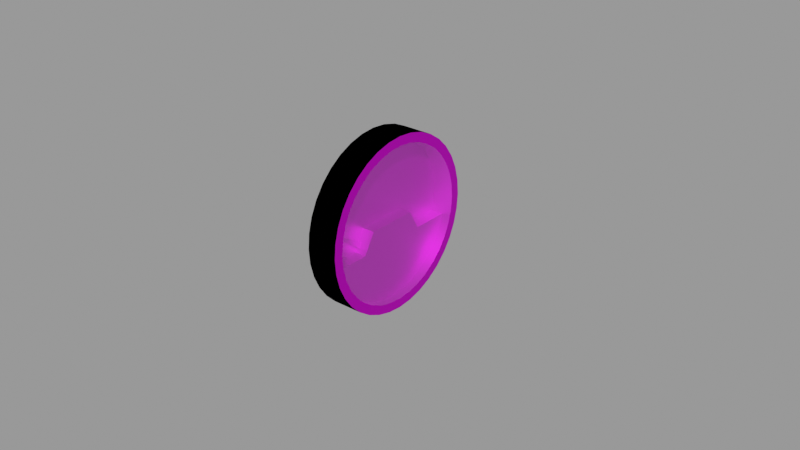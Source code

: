 # Source: oat.blend  (saved by Blender 2.83.18; exported with 4.5.12 LTS)
import bpy
from mathutils import Matrix  # noqa: F401  (used for matrix-valued properties, if any)

bpy.ops.wm.read_factory_settings(use_empty=True)
scene = bpy.context.scene
scene.name = 'Empty'

# ---- images (referenced by path relative to the original .blend; pixels are not part of the script)
import os
ASSET_DIR = os.environ.get("B2B_ASSET_DIR", "")  # directory of the original .blend (textures are referenced by path, not embedded)
HERE = os.path.dirname(os.path.abspath(__file__))  # packed textures are extracted next to this script under _unpacked/

def load_image(name, relpath, width, height, colorspace="sRGB"):
    """Load a texture the original file referenced (path relative to the .blend, or extracted next to this script)."""
    p = next((c for c in (os.path.join(HERE, relpath), os.path.join(ASSET_DIR, relpath)) if relpath and os.path.exists(c)), "")
    if p:
        img = bpy.data.images.load(p, check_existing=True)
        img.name = name
    else:  # same state as the original file: an image datablock whose file is absent (Cycles renders it pink)
        img = bpy.data.images.new(name, width, height)
        img.source = "FILE"
        img.filepath = "//" + (relpath or name)
    img.colorspace_settings.name = colorspace
    return img
img_oat_png = load_image('oat.png', 'oat.png', 1024, 1024, 'sRGB')

# ---- materials (node trees are filled in below, after node groups)
mat_casematerial = bpy.data.materials.new('CaseMaterial')
mat_casematerial.use_transparent_shadow = False
mat_facematerial = bpy.data.materials.new('FaceMaterial')
mat_facematerial.use_transparent_shadow = False
mat_glassmaterial = bpy.data.materials.new('GlassMaterial')
mat_glassmaterial.surface_render_method = 'BLENDED'
mat_glassmaterial.blend_method = 'BLEND'

# ---- node groups
ng_auto_smooth = bpy.data.node_groups.new('Auto Smooth', 'GeometryNodeTree')
_s = ng_auto_smooth.interface.new_socket(name='Geometry', in_out='OUTPUT', socket_type='NodeSocketGeometry')
_s = ng_auto_smooth.interface.new_socket(name='Geometry', in_out='INPUT', socket_type='NodeSocketGeometry')
_s = ng_auto_smooth.interface.new_socket(name='Angle', in_out='INPUT', socket_type='NodeSocketFloat')
_s.subtype = 'ANGLE'
_s.min_value = 0.0
_s.max_value = 3.142
ng_auto_smooth.is_modifier = True
_N = ng_auto_smooth.nodes; _L = ng_auto_smooth.links
n0 = _N.new('NodeGroupOutput'); n0.name = 'Group Output'; n0.location = (480, -100)
n1 = _N.new('NodeGroupInput'); n1.name = 'Group Input'; n1.location = (-420, -300)
n2 = _N.new('NodeGroupInput'); n2.name = 'Group Input.001'; n2.location = (-60, -100)
n3 = _N.new('GeometryNodeSetShadeSmooth'); n3.name = 'Set Shade Smooth'; n3.location = (120, -100)
n3.domain = 'EDGE'
n4 = _N.new('GeometryNodeSetShadeSmooth'); n4.name = 'Set Shade Smooth.001'; n4.location = (300, -100)
n5 = _N.new('GeometryNodeInputMeshEdgeAngle'); n5.name = 'Edge Angle'; n5.location = (-420, -220)
n6 = _N.new('GeometryNodeInputEdgeSmooth'); n6.name = 'Is Edge Smooth'; n6.location = (-60, -160)
n7 = _N.new('GeometryNodeInputShadeSmooth'); n7.name = 'Is Face Smooth'; n7.location = (-240, -340)
n8 = _N.new('FunctionNodeBooleanMath'); n8.name = 'Boolean Math'; n8.location = (-60, -220)
n9 = _N.new('FunctionNodeCompare'); n9.name = 'Compare'; n9.location = (-240, -180)
n9.operation = 'LESS_EQUAL'
_L.new(n5.outputs[0], n9.inputs[0])
_L.new(n4.outputs[0], n0.inputs[0])
_L.new(n1.outputs[1], n9.inputs[1])
_L.new(n9.outputs[0], n8.inputs[0])
_L.new(n7.outputs[0], n8.inputs[1])
_L.new(n2.outputs[0], n3.inputs[0])
_L.new(n6.outputs[0], n3.inputs[1])
_L.new(n3.outputs[0], n4.inputs[0])
_L.new(n8.outputs[0], n3.inputs[2])
n0.is_active_output = True

# ---- material node trees
mat_casematerial.use_nodes = True; mat_casematerial.node_tree.nodes.clear()
_N = mat_casematerial.node_tree.nodes; _L = mat_casematerial.node_tree.links
n0 = _N.new('ShaderNodeBsdfPrincipled'); n0.name = 'Principled BSDF'; n0.location = (10, 300)
n0.distribution = 'GGX'
n0.subsurface_method = 'BURLEY'
n0.inputs[0].default_value = (0.0, 0.0, 0.0, 1.0)
n0.inputs[3].default_value = 1.45
n0.inputs[13].default_value = 0.0
n0.inputs[27].default_value = (0.0, 0.0, 0.0, 1.0)
n0.inputs[28].default_value = 1.0
n1 = _N.new('ShaderNodeOutputMaterial'); n1.name = 'Material Output'; n1.location = (300, 300)
_L.new(n0.outputs[0], n1.inputs[0])
n1.is_active_output = True
mat_facematerial.use_nodes = True; mat_facematerial.node_tree.nodes.clear()
_N = mat_facematerial.node_tree.nodes; _L = mat_facematerial.node_tree.links
n0 = _N.new('ShaderNodeBsdfPrincipled'); n0.name = 'Principled BSDF'; n0.location = (10, 300)
n0.distribution = 'GGX'
n0.subsurface_method = 'BURLEY'
n0.inputs[1].default_value = 1.0
n0.inputs[3].default_value = 1.45
n0.inputs[13].default_value = 1.0
n0.inputs[27].default_value = (0.0, 0.0, 0.0, 1.0)
n0.inputs[28].default_value = 1.0
n1 = _N.new('ShaderNodeOutputMaterial'); n1.name = 'Material Output'; n1.location = (300, 300)
n2 = _N.new('ShaderNodeTexImage'); n2.name = 'Image Texture'; n2.location = (-280, 280)
n2.image = img_oat_png
_L.new(n0.outputs[0], n1.inputs[0])
_L.new(n2.outputs[0], n0.inputs[0])
n1.is_active_output = True
mat_glassmaterial.use_nodes = True; mat_glassmaterial.node_tree.nodes.clear()
_N = mat_glassmaterial.node_tree.nodes; _L = mat_glassmaterial.node_tree.links
n0 = _N.new('ShaderNodeBsdfPrincipled'); n0.name = 'Principled BSDF'; n0.location = (10, 300)
n0.distribution = 'GGX'
n0.subsurface_method = 'BURLEY'
n0.inputs[0].default_value = (0.7874, 1.0, 1.0, 1.0)
n0.inputs[1].default_value = 1.0
n0.inputs[2].default_value = 0.2
n0.inputs[3].default_value = 1.45
n0.inputs[4].default_value = 0.1
n0.inputs[13].default_value = 0.0
n0.inputs[27].default_value = (0.0, 0.0, 0.0, 1.0)
n0.inputs[28].default_value = 1.0
n1 = _N.new('ShaderNodeOutputMaterial'); n1.name = 'Material Output'; n1.location = (300, 300)
_L.new(n0.outputs[0], n1.inputs[0])
n1.is_active_output = True

# ---- meshes
me_circle = bpy.data.meshes.new('Circle')
me_circle.from_pydata([(0.0, 0.028, 0.0), (-0.004862, 0.02757, 0.0), (-0.009577, 0.02631, 0.0), (-0.014, 0.02425, 0.0), (-0.018, 0.02145, 0.0), (-0.02145, 0.018, 0.0), (-0.02425, 0.014, 0.0), (-0.02631, 0.009577, 0.0), (-0.02757, 0.004862, 0.0), (-0.028, 2.114e-09, 0.0), (-0.02757, -0.004862, 0.0), (-0.02631, -0.009577, 0.0), (-0.02425, -0.014, 0.0), (-0.02145, -0.018, 0.0), (-0.018, -0.02145, 0.0), (-0.014, -0.02425, 0.0), (-0.009577, -0.02631, 0.0), (-0.004862, -0.02757, 0.0), (-1.09e-08, -0.028, 0.0), (0.004862, -0.02757, 0.0), (0.009577, -0.02631, 0.0), (0.014, -0.02425, 0.0), (0.018, -0.02145, 0.0), (0.02145, -0.018, 0.0), (0.02425, -0.014, 0.0), (0.02631, -0.009577, 0.0), (0.02757, -0.004862, 0.0), (0.028, -1.302e-08, 0.0), (0.02757, 0.004862, 0.0), (0.02631, 0.009577, 0.0), (0.02425, 0.014, 0.0), (0.02145, 0.018, 0.0), (0.018, 0.02145, 0.0), (0.014, 0.02425, 0.0), (0.009577, 0.02631, 0.0), (0.004862, 0.02757, 0.0), (-5.551e-17, 0.028, -0.01), (-0.004862, 0.02757, -0.01), (-0.009577, 0.02631, -0.01), (-0.014, 0.02425, -0.01), (-0.018, 0.02145, -0.01), (-0.02145, 0.018, -0.01), (-0.02425, 0.014, -0.01), (-0.02631, 0.009577, -0.01), (-0.02757, 0.004862, -0.01), (-0.028, 2.114e-09, -0.01), (-0.02757, -0.004862, -0.01), (-0.02631, -0.009577, -0.01), (-0.02425, -0.014, -0.01), (-0.02145, -0.018, -0.01), (-0.018, -0.02145, -0.01), (-0.014, -0.02425, -0.01), (-0.009577, -0.02631, -0.01), (-0.004862, -0.02757, -0.01), (-1.09e-08, -0.028, -0.01), (0.004862, -0.02757, -0.01), (0.009577, -0.02631, -0.01), (0.014, -0.02425, -0.01), (0.018, -0.02145, -0.01), (0.02145, -0.018, -0.01), (0.02425, -0.014, -0.01), (0.02631, -0.009577, -0.01), (0.02757, -0.004862, -0.01), (0.028, -1.302e-08, -0.01), (0.02757, 0.004862, -0.01), (0.02631, 0.009577, -0.01), (0.02425, 0.014, -0.01), (0.02145, 0.018, -0.01), (0.018, 0.02145, -0.01), (0.014, 0.02425, -0.01), (0.009577, 0.02631, -0.01), (0.004862, 0.02757, -0.01)], [], [(36, 37, 38, 39, 40, 41, 42, 43, 44, 45, 46, 47, 48, 49, 50, 51, 52, 53, 54, 55, 56, 57, 58, 59, 60, 61, 62, 63, 64, 65, 66, 67, 68, 69, 70, 71), (5, 6, 42, 41), (32, 33, 69, 68), (19, 20, 56, 55), (6, 7, 43, 42), (33, 34, 70, 69), (20, 21, 57, 56), (7, 8, 44, 43), (34, 35, 71, 70), (21, 22, 58, 57), (8, 9, 45, 44), (35, 0, 36, 71), (22, 23, 59, 58), (9, 10, 46, 45), (23, 24, 60, 59), (10, 11, 47, 46), (24, 25, 61, 60), (11, 12, 48, 47), (25, 26, 62, 61), (12, 13, 49, 48), (26, 27, 63, 62), (13, 14, 50, 49), (0, 1, 37, 36), (27, 28, 64, 63), (14, 15, 51, 50), (1, 2, 38, 37), (28, 29, 65, 64), (15, 16, 52, 51), (2, 3, 39, 38), (29, 30, 66, 65), (16, 17, 53, 52), (3, 4, 40, 39), (30, 31, 67, 66), (17, 18, 54, 53), (4, 5, 41, 40), (31, 32, 68, 67), (18, 19, 55, 54)])
me_circle.polygons.foreach_set('use_smooth', [True] * 37)
_uv = me_circle.uv_layers.new(name='UVMap')
_uv.uv.foreach_set('vector', [0.5, 1.0, 0.4132, 0.9924, 0.329, 0.9698, 0.25, 0.933, 0.1786, 0.883, 0.117, 0.8214, 0.06699, 0.75, 0.03015, 0.671, 0.007596, 0.5868, 2.98e-08, 0.5, 0.007596, 0.4132, 0.03015, 0.329, 0.06699, 0.25, 0.117, 0.1786, 0.1786, 0.117, 0.25, 0.06699, 0.329, 0.03015, 0.4132, 0.007596, 0.5, 2.98e-08, 0.5868, 0.007596, 0.671, 0.03015, 0.75, 0.06699, 0.8214, 0.117, 0.883, 0.1786, 0.933, 0.25, 0.9698, 0.329, 0.9924, 0.4132, 1.0, 0.5, 0.9924, 0.5868, 0.9698, 0.671, 0.933, 0.75, 0.883, 0.8214, 0.8214, 0.883, 0.75, 0.933, 0.671, 0.9698, 0.5868, 0.9924, 0.117, 0.8214, 0.06699, 0.75, 0.06699, 0.75, 0.117, 0.8214, 0.8214, 0.883, 0.75, 0.933, 0.75, 0.933, 0.8214, 0.883, 0.5868, 0.007596, 0.671, 0.03015, 0.671, 0.03015, 0.5868, 0.007596, 0.06699, 0.75, 0.03015, 0.671, 0.03015, 0.671, 0.06699, 0.75, 0.75, 0.933, 0.671, 0.9698, 0.671, 0.9698, 0.75, 0.933, 0.671, 0.03015, 0.75, 0.06699, 0.75, 0.06699, 0.671, 0.03015, 0.03015, 0.671, 0.007596, 0.5868, 0.007596, 0.5868, 0.03015, 0.671, 0.671, 0.9698, 0.5868, 0.9924, 0.5868, 0.9924, 0.671, 0.9698, 0.75, 0.06699, 0.8214, 0.117, 0.8214, 0.117, 0.75, 0.06699, 0.007596, 0.5868, 2.98e-08, 0.5, 2.98e-08, 0.5, 0.007596, 0.5868, 0.5868, 0.9924, 0.5, 1.0, 0.5, 1.0, 0.5868, 0.9924, 0.8214, 0.117, 0.883, 0.1786, 0.883, 0.1786, 0.8214, 0.117, 2.98e-08, 0.5, 0.007596, 0.4132, 0.007596, 0.4132, 2.98e-08, 0.5, 0.883, 0.1786, 0.933, 0.25, 0.933, 0.25, 0.883, 0.1786, 0.007596, 0.4132, 0.03015, 0.329, 0.03015, 0.329, 0.007596, 0.4132, 0.933, 0.25, 0.9698, 0.329, 0.9698, 0.329, 0.933, 0.25, 0.03015, 0.329, 0.06699, 0.25, 0.06699, 0.25, 0.03015, 0.329, 0.9698, 0.329, 0.9924, 0.4132, 0.9924, 0.4132, 0.9698, 0.329, 0.06699, 0.25, 0.117, 0.1786, 0.117, 0.1786, 0.06699, 0.25, 0.9924, 0.4132, 1.0, 0.5, 1.0, 0.5, 0.9924, 0.4132, 0.117, 0.1786, 0.1786, 0.117, 0.1786, 0.117, 0.117, 0.1786, 0.5, 1.0, 0.4132, 0.9924, 0.4132, 0.9924, 0.5, 1.0, 1.0, 0.5, 0.9924, 0.5868, 0.9924, 0.5868, 1.0, 0.5, 0.1786, 0.117, 0.25, 0.06699, 0.25, 0.06699, 0.1786, 0.117, 0.4132, 0.9924, 0.329, 0.9698, 0.329, 0.9698, 0.4132, 0.9924, 0.9924, 0.5868, 0.9698, 0.671, 0.9698, 0.671, 0.9924, 0.5868, 0.25, 0.06699, 0.329, 0.03015, 0.329, 0.03015, 0.25, 0.06699, 0.329, 0.9698, 0.25, 0.933, 0.25, 0.933, 0.329, 0.9698, 0.9698, 0.671, 0.933, 0.75, 0.933, 0.75, 0.9698, 0.671, 0.329, 0.03015, 0.4132, 0.007596, 0.4132, 0.007596, 0.329, 0.03015, 0.25, 0.933, 0.1786, 0.883, 0.1786, 0.883, 0.25, 0.933, 0.933, 0.75, 0.883, 0.8214, 0.883, 0.8214, 0.933, 0.75, 0.4132, 0.007596, 0.5, 2.98e-08, 0.5, 2.98e-08, 0.4132, 0.007596, 0.1786, 0.883, 0.117, 0.8214, 0.117, 0.8214, 0.1786, 0.883, 0.883, 0.8214, 0.8214, 0.883, 0.8214, 0.883, 0.883, 0.8214, 0.5, 2.98e-08, 0.5868, 0.007596, 0.5868, 0.007596, 0.5, 2.98e-08])
me_circle.materials.append(mat_casematerial)
me_circle.use_remesh_fix_poles = True
me_circle.use_remesh_preserve_attributes = False
me_circle.use_mirror_vertex_groups = False
me_circle.update()
me_circle_001 = bpy.data.meshes.new('Circle.001')
me_circle_001.from_pydata([(0.0, 0.028, 0.0), (-0.004862, 0.02757, 0.0), (-0.009577, 0.02631, 0.0), (-0.014, 0.02425, 0.0), (-0.018, 0.02145, 0.0), (-0.02145, 0.018, 0.0), (-0.02425, 0.014, 0.0), (-0.02631, 0.009577, 0.0), (-0.02757, 0.004862, 0.0), (-0.028, 2.114e-09, 0.0), (-0.02757, -0.004862, 0.0), (-0.02631, -0.009577, 0.0), (-0.02425, -0.014, 0.0), (-0.02145, -0.018, 0.0), (-0.018, -0.02145, 0.0), (-0.014, -0.02425, 0.0), (-0.009577, -0.02631, 0.0), (-0.004862, -0.02757, 0.0), (-1.09e-08, -0.028, 0.0), (0.004862, -0.02757, 0.0), (0.009577, -0.02631, 0.0), (0.014, -0.02425, 0.0), (0.018, -0.02145, 0.0), (0.02145, -0.018, 0.0), (0.02425, -0.014, 0.0), (0.02631, -0.009577, 0.0), (0.02757, -0.004862, 0.0), (0.028, -1.302e-08, 0.0), (0.02757, 0.004862, 0.0), (0.02631, 0.009577, 0.0), (0.02425, 0.014, 0.0), (0.02145, 0.018, 0.0), (0.018, 0.02145, 0.0), (0.014, 0.02425, 0.0), (0.009577, 0.02631, 0.0), (0.004862, 0.02757, 0.0), (-0.004339, 0.02461, 0.0), (-6.081e-10, 0.02499, 0.0), (-0.008547, 0.02348, 0.0), (-0.01249, 0.02164, 0.0), (-0.01606, 0.01914, 0.0), (-0.01914, 0.01606, 0.0), (-0.02164, 0.01249, 0.0), (-0.02348, 0.008547, 0.0), (-0.02461, 0.004339, 0.0), (-0.02499, 1.517e-09, 0.0), (-0.02461, -0.004339, 0.0), (-0.02348, -0.008547, 0.0), (-0.02164, -0.01249, 0.0), (-0.01914, -0.01606, 0.0), (-0.01606, -0.01914, 0.0), (-0.01249, -0.02164, 0.0), (-0.008547, -0.02348, 0.0), (-0.004339, -0.02461, 0.0), (-9.169e-09, -0.02499, 0.0), (0.004339, -0.02461, 0.0), (0.008547, -0.02348, 0.0), (0.01249, -0.02164, 0.0), (0.01606, -0.01914, 0.0), (0.01914, -0.01606, 0.0), (0.02164, -0.01249, 0.0), (0.02348, -0.008547, 0.0), (0.02461, -0.004339, 0.0), (0.02499, -1.128e-08, 0.0), (0.02461, 0.004339, 0.0), (0.02348, 0.008547, 0.0), (0.02164, 0.01249, 0.0), (0.01914, 0.01606, 0.0), (0.01606, 0.01914, 0.0), (0.01249, 0.02164, 0.0), (0.008547, 0.02348, 0.0), (0.004339, 0.02461, 0.0), (-0.004339, 0.02461, -0.007), (-6.081e-10, 0.02499, -0.007), (-0.008547, 0.02348, -0.007), (-0.01249, 0.02164, -0.007), (-0.01606, 0.01914, -0.007), (-0.01914, 0.01606, -0.007), (-0.02164, 0.01249, -0.007), (-0.02348, 0.008547, -0.007), (-0.02461, 0.004339, -0.007), (-0.02499, 1.517e-09, -0.007), (-0.02461, -0.004339, -0.007), (-0.02348, -0.008547, -0.007), (-0.02164, -0.01249, -0.007), (-0.01914, -0.01606, -0.007), (-0.01606, -0.01914, -0.007), (-0.01249, -0.02164, -0.007), (-0.008547, -0.02348, -0.007), (-0.004339, -0.02461, -0.007), (-9.169e-09, -0.02499, -0.007), (0.004339, -0.02461, -0.007), (0.01249, -0.02164, -0.003), (0.01914, -0.01606, -0.003), (0.004339, 0.02461, -0.007), (-3.462e-09, 0.00833, -0.007), (-6.316e-09, -0.00833, -0.007), (0.006443, -0.02405, -0.007), (0.006443, 0.02405, -0.007), (0.006443, -0.012, -0.007), (0.006443, 0.012, -0.007), (0.006443, -0.02405, -0.003), (0.008547, -0.02348, -0.003), (0.01606, -0.01914, -0.003), (0.02164, -0.01249, -0.003), (0.02348, -0.008547, -0.003), (0.02461, -0.004339, -0.003), (0.02499, -1.128e-08, -0.003), (0.02461, 0.004339, -0.003), (0.02348, 0.008547, -0.003), (0.02164, 0.01249, -0.003), (0.01914, 0.01606, -0.003), (0.01606, 0.01914, -0.003), (0.01249, 0.02164, -0.003), (0.008547, 0.02348, -0.003), (0.006443, 0.02405, -0.003), (-3.494e-09, 0.00833, -0.003), (-6.348e-09, -0.00833, -0.003), (0.006443, 0.012, -0.003), (0.006443, -0.012, -0.003)], [], [(62, 63, 107, 106), (36, 37, 0, 1), (38, 36, 1, 2), (39, 38, 2, 3), (40, 39, 3, 4), (41, 40, 4, 5), (42, 41, 5, 6), (43, 42, 6, 7), (44, 43, 7, 8), (45, 44, 8, 9), (46, 45, 9, 10), (47, 46, 10, 11), (48, 47, 11, 12), (49, 48, 12, 13), (50, 49, 13, 14), (51, 50, 14, 15), (52, 51, 15, 16), (53, 52, 16, 17), (54, 53, 17, 18), (55, 54, 18, 19), (56, 55, 19, 20), (57, 56, 20, 21), (58, 57, 21, 22), (59, 58, 22, 23), (60, 59, 23, 24), (61, 60, 24, 25), (62, 61, 25, 26), (63, 62, 26, 27), (64, 63, 27, 28), (65, 64, 28, 29), (66, 65, 29, 30), (67, 66, 30, 31), (68, 67, 31, 32), (69, 68, 32, 33), (70, 69, 33, 34), (71, 70, 34, 35), (37, 71, 35, 0), (49, 50, 86, 85), (37, 36, 72, 73), (63, 64, 108, 107), (50, 51, 87, 86), (36, 38, 74, 72), (64, 65, 109, 108), (51, 52, 88, 87), (38, 39, 75, 74), (65, 66, 110, 109), (52, 53, 89, 88), (39, 40, 76, 75), (66, 67, 111, 110), (53, 54, 90, 89), (40, 41, 77, 76), (67, 68, 112, 111), (54, 55, 91, 90), (41, 42, 78, 77), (68, 69, 113, 112), (55, 56, 102, 101, 97, 91), (42, 43, 79, 78), (69, 70, 114, 113), (56, 57, 92, 102), (43, 44, 80, 79), (70, 71, 94, 98, 115, 114), (57, 58, 103, 92), (44, 45, 81, 80), (71, 37, 73, 94), (58, 59, 93, 103), (45, 46, 82, 81), (59, 60, 104, 93), (46, 47, 83, 82), (60, 61, 105, 104), (47, 48, 84, 83), (61, 62, 106, 105), (48, 49, 85, 84), (99, 96, 95, 100, 98, 94, 73, 72, 74, 75, 76, 77, 78, 79, 80, 81, 82, 83, 84, 85, 86, 87, 88, 89, 90, 91, 97), (99, 97, 101, 119), (118, 116, 117, 119, 101, 102, 92, 103, 93, 104, 105, 106, 107, 108, 109, 110, 111, 112, 113, 114, 115), (100, 95, 116, 118), (96, 99, 119, 117), (95, 96, 117, 116), (98, 100, 118, 115)])
me_circle_001.polygons.foreach_set('use_smooth', [True] * 79)
_uv = me_circle_001.uv_layers.new(name='UVMap')
_uv.uv.foreach_set('vector', [0.8812, 1.425e-06, 0.8575, 1.425e-06, 0.8575, 0.02375, 0.8812, 0.02375, 0.9394, 0.5775, 0.9462, 0.5, 1.0, 0.5, 0.9924, 0.5868, 0.9193, 0.6526, 0.9394, 0.5775, 0.9924, 0.5868, 0.9698, 0.671, 0.8864, 0.7231, 0.9193, 0.6526, 0.9698, 0.671, 0.933, 0.75, 0.8418, 0.7868, 0.8864, 0.7231, 0.933, 0.75, 0.883, 0.8214, 0.7868, 0.8418, 0.8418, 0.7868, 0.883, 0.8214, 0.8214, 0.883, 0.7231, 0.8864, 0.7868, 0.8418, 0.8214, 0.883, 0.75, 0.933, 0.6526, 0.9193, 0.7231, 0.8864, 0.75, 0.933, 0.671, 0.9698, 0.5775, 0.9394, 0.6526, 0.9193, 0.671, 0.9698, 0.5868, 0.9924, 0.5, 0.9462, 0.5775, 0.9394, 0.5868, 0.9924, 0.5, 1.0, 0.4225, 0.9394, 0.5, 0.9462, 0.5, 1.0, 0.4132, 0.9924, 0.3474, 0.9193, 0.4225, 0.9394, 0.4132, 0.9924, 0.329, 0.9698, 0.2769, 0.8864, 0.3474, 0.9193, 0.329, 0.9698, 0.25, 0.933, 0.2132, 0.8418, 0.2769, 0.8864, 0.25, 0.933, 0.1786, 0.883, 0.1582, 0.7868, 0.2132, 0.8418, 0.1786, 0.883, 0.117, 0.8214, 0.1136, 0.7231, 0.1582, 0.7868, 0.117, 0.8214, 0.06699, 0.75, 0.08069, 0.6526, 0.1136, 0.7231, 0.06699, 0.75, 0.03015, 0.671, 0.06056, 0.5775, 0.08069, 0.6526, 0.03015, 0.671, 0.007596, 0.5868, 0.05378, 0.5, 0.06056, 0.5775, 0.007596, 0.5868, 0.0, 0.5, 0.06056, 0.4225, 0.05378, 0.5, 0.0, 0.5, 0.007596, 0.4132, 0.08069, 0.3474, 0.06056, 0.4225, 0.007596, 0.4132, 0.03015, 0.329, 0.1136, 0.2769, 0.08069, 0.3474, 0.03015, 0.329, 0.06699, 0.25, 0.1582, 0.2132, 0.1136, 0.2769, 0.06699, 0.25, 0.117, 0.1786, 0.2132, 0.1582, 0.1582, 0.2132, 0.117, 0.1786, 0.1786, 0.117, 0.2769, 0.1136, 0.2132, 0.1582, 0.1786, 0.117, 0.25, 0.06699, 0.3474, 0.08069, 0.2769, 0.1136, 0.25, 0.06699, 0.329, 0.03015, 0.4225, 0.06056, 0.3474, 0.08069, 0.329, 0.03015, 0.4132, 0.007596, 0.5, 0.05378, 0.4225, 0.06056, 0.4132, 0.007596, 0.5, 0.0, 0.5775, 0.06056, 0.5, 0.05378, 0.5, 0.0, 0.5868, 0.007596, 0.6526, 0.08069, 0.5775, 0.06056, 0.5868, 0.007596, 0.671, 0.03015, 0.7231, 0.1136, 0.6526, 0.08069, 0.671, 0.03015, 0.75, 0.06699, 0.7868, 0.1582, 0.7231, 0.1136, 0.75, 0.06699, 0.8214, 0.117, 0.8418, 0.2132, 0.7868, 0.1582, 0.8214, 0.117, 0.883, 0.1786, 0.8864, 0.2769, 0.8418, 0.2132, 0.883, 0.1786, 0.933, 0.25, 0.9193, 0.3474, 0.8864, 0.2769, 0.933, 0.25, 0.9698, 0.329, 0.9394, 0.4225, 0.9193, 0.3474, 0.9698, 0.329, 0.9924, 0.4132, 0.9462, 0.5, 0.9394, 0.4225, 0.9924, 0.4132, 1.0, 0.5, 0.8812, 0.02375, 0.8575, 0.02375, 0.8575, 0.0475, 0.8812, 0.0475, 0.905, 1.425e-06, 0.8813, 1.425e-06, 0.8813, 0.02375, 0.905, 0.02375, 0.905, 0.02375, 0.8813, 0.02375, 0.8813, 0.0475, 0.905, 0.0475, 0.8812, 0.0475, 0.8575, 0.0475, 0.8575, 0.07125, 0.8812, 0.07125, 0.9287, 1.425e-06, 0.905, 1.425e-06, 0.905, 0.02375, 0.9287, 0.02375, 0.905, 0.0475, 0.8813, 0.0475, 0.8813, 0.07125, 0.905, 0.07125, 0.9287, 0.02375, 0.905, 0.02375, 0.905, 0.0475, 0.9287, 0.0475, 0.9287, 0.0475, 0.905, 0.0475, 0.905, 0.07125, 0.9287, 0.07125, 0.8812, 0.07125, 0.8575, 0.07125, 0.8575, 0.095, 0.8812, 0.095, 0.9525, 1.425e-06, 0.9288, 1.425e-06, 0.9288, 0.02375, 0.9525, 0.02375, 0.905, 0.07125, 0.8813, 0.07125, 0.8813, 0.095, 0.905, 0.095, 0.9525, 0.02375, 0.9288, 0.02375, 0.9288, 0.0475, 0.9525, 0.0475, 0.9287, 0.07125, 0.905, 0.07125, 0.905, 0.095, 0.9287, 0.095, 0.9525, 0.0475, 0.9288, 0.0475, 0.9288, 0.07125, 0.9525, 0.07125, 0.9525, 0.07125, 0.9288, 0.07125, 0.9288, 0.095, 0.9525, 0.095, 0.8812, 0.095, 0.8575, 0.095, 0.8575, 0.1187, 0.8812, 0.1187, 0.9762, 1.425e-06, 0.9525, 1.425e-06, 0.9525, 0.02375, 0.9762, 0.02375, 0.905, 0.095, 0.8813, 0.095, 0.8813, 0.1187, 0.905, 0.1187, 0.9762, 0.0475, 0.9525, 0.0475, 0.9525, 0.03732, 0.9644, 0.03732, 0.9644, 0.02375, 0.9762, 0.02375, 0.9287, 0.095, 0.905, 0.095, 0.905, 0.1187, 0.9287, 0.1187, 0.9762, 0.0475, 0.9525, 0.0475, 0.9525, 0.07125, 0.9762, 0.07125, 0.9525, 0.095, 0.9288, 0.095, 0.9288, 0.1187, 0.9525, 0.1187, 0.9762, 0.07125, 0.9525, 0.07125, 0.9525, 0.095, 0.9762, 0.095, 0.9762, 0.1187, 0.9525, 0.1187, 0.9525, 0.095, 0.9644, 0.095, 0.9644, 0.1086, 0.9762, 0.1086, 0.8812, 0.1188, 0.8575, 0.1188, 0.8575, 0.1425, 0.8812, 0.1425, 1.0, 1.425e-06, 0.9763, 1.425e-06, 0.9763, 0.02375, 1.0, 0.02375, 0.905, 0.1188, 0.8813, 0.1188, 0.8813, 0.1425, 0.905, 0.1425, 1.0, 0.02375, 0.9763, 0.02375, 0.9763, 0.0475, 1.0, 0.0475, 0.9287, 0.1188, 0.905, 0.1188, 0.905, 0.1425, 0.9287, 0.1425, 1.0, 0.0475, 0.9763, 0.0475, 0.9763, 0.07125, 1.0, 0.07125, 0.9525, 0.1188, 0.9288, 0.1188, 0.9288, 0.1425, 0.9525, 0.1425, 1.0, 0.07125, 0.9763, 0.07125, 0.9763, 0.095, 1.0, 0.095, 0.9762, 0.1188, 0.9525, 0.1188, 0.9525, 0.1425, 0.9762, 0.1425, 1.0, 0.095, 0.9763, 0.095, 0.9763, 0.1187, 1.0, 0.1187, 1.0, 0.1188, 0.9763, 0.1188, 0.9763, 0.1425, 1.0, 0.1425, 0.2857, 0.3849, 0.3513, 0.5, 0.6487, 0.5, 0.7143, 0.3849, 0.9294, 0.3849, 0.9394, 0.4225, 0.9462, 0.5, 0.9394, 0.5775, 0.9193, 0.6526, 0.8864, 0.7231, 0.8418, 0.7868, 0.7868, 0.8418, 0.7231, 0.8864, 0.6526, 0.9193, 0.5775, 0.9394, 0.5, 0.9462, 0.4225, 0.9394, 0.3474, 0.9193, 0.2769, 0.8864, 0.2132, 0.8418, 0.1582, 0.7868, 0.1136, 0.7231, 0.08069, 0.6526, 0.06056, 0.5775, 0.05378, 0.5, 0.06056, 0.4225, 0.07062, 0.3849, 0.085, 1.7e-06, 1.7e-06, 1.7e-06, 1.7e-06, 0.05666, 0.085, 0.05666, 0.7143, 0.3849, 0.6487, 0.5, 0.3513, 0.5, 0.2857, 0.3849, 0.07062, 0.3849, 0.08069, 0.3474, 0.1136, 0.2769, 0.1582, 0.2132, 0.2132, 0.1582, 0.2769, 0.1136, 0.3474, 0.08069, 0.4225, 0.06056, 0.5, 0.05378, 0.5775, 0.06056, 0.6526, 0.08069, 0.7231, 0.1136, 0.7868, 0.1582, 0.8418, 0.2132, 0.8864, 0.2769, 0.9193, 0.3474, 0.9294, 0.3849, 0.085, 0.05667, 1.7e-06, 0.05667, 1.7e-06, 0.1133, 0.085, 0.1133, 0.17, 1.7e-06, 0.085, 1.7e-06, 0.085, 0.05666, 0.17, 0.05666, 0.17, 0.05667, 0.085, 0.05667, 0.085, 0.1133, 0.17, 0.1133, 0.085, 0.1133, 1.7e-06, 0.1133, 1.7e-06, 0.17, 0.085, 0.17])
me_circle_001.materials.append(mat_facematerial)
me_circle_001.use_remesh_fix_poles = True
me_circle_001.use_remesh_preserve_attributes = False
me_circle_001.use_mirror_y = True
me_circle_001.use_mirror_vertex_groups = False
me_circle_001.update()
me_circle_002 = bpy.data.meshes.new('Circle.002')
me_circle_002.from_pydata([(-0.004339, 0.02461, 0.0), (-6.081e-10, 0.02499, 0.0), (-0.008547, 0.02348, 0.0), (-0.01249, 0.02164, 0.0), (-0.01606, 0.01914, 0.0), (-0.01914, 0.01606, 0.0), (-0.02164, 0.01249, 0.0), (-0.02348, 0.008547, 0.0), (-0.02461, 0.004339, 0.0), (-0.02499, 1.517e-09, 0.0), (-0.02461, -0.004339, 0.0), (-0.02348, -0.008547, 0.0), (-0.02164, -0.01249, 0.0), (-0.01914, -0.01606, 0.0), (-0.01606, -0.01914, 0.0), (-0.01249, -0.02164, 0.0), (-0.008547, -0.02348, 0.0), (-0.004339, -0.02461, 0.0), (-9.169e-09, -0.02499, 0.0), (0.004339, -0.02461, 0.0), (0.008547, -0.02348, 0.0), (0.01249, -0.02164, 0.0), (0.01606, -0.01914, 0.0), (0.01914, -0.01606, 0.0), (0.02164, -0.01249, 0.0), (0.02348, -0.008547, 0.0), (0.02461, -0.004339, 0.0), (0.02499, -1.128e-08, 0.0), (0.02461, 0.004339, 0.0), (0.02348, 0.008547, 0.0), (0.02164, 0.01249, 0.0), (0.01914, 0.01606, 0.0), (0.01606, 0.01914, 0.0), (0.01249, 0.02164, 0.0), (0.008547, 0.02348, 0.0), (0.004339, 0.02461, 0.0)], [], [(1, 0, 2, 3, 4, 5, 6, 7, 8, 9, 10, 11, 12, 13, 14, 15, 16, 17, 18, 19, 20, 21, 22, 23, 24, 25, 26, 27, 28, 29, 30, 31, 32, 33, 34, 35)])
_uv = me_circle_002.uv_layers.new(name='UVMap')
_uv.uv.foreach_set('vector', [0.5, 0.9462, 0.4225, 0.9394, 0.3474, 0.9193, 0.2769, 0.8864, 0.2132, 0.8418, 0.1582, 0.7868, 0.1136, 0.7231, 0.08069, 0.6526, 0.06056, 0.5775, 0.05378, 0.5, 0.06056, 0.4225, 0.08069, 0.3474, 0.1136, 0.2769, 0.1582, 0.2132, 0.2132, 0.1582, 0.2769, 0.1136, 0.3474, 0.08069, 0.4225, 0.06056, 0.5, 0.05378, 0.5775, 0.06056, 0.6526, 0.08069, 0.7231, 0.1136, 0.7868, 0.1582, 0.8418, 0.2132, 0.8864, 0.2769, 0.9193, 0.3474, 0.9394, 0.4225, 0.9462, 0.5, 0.9394, 0.5775, 0.9193, 0.6526, 0.8864, 0.7231, 0.8418, 0.7868, 0.7868, 0.8418, 0.7231, 0.8864, 0.6526, 0.9193, 0.5775, 0.9394])
me_circle_002.materials.append(mat_glassmaterial)
me_circle_002.use_remesh_fix_poles = True
me_circle_002.use_remesh_preserve_attributes = False
me_circle_002.use_mirror_vertex_groups = False
me_circle_002.update()
me_plane = bpy.data.meshes.new('Plane')
me_plane.from_pydata([(6.557e-10, 0.0, 0.025), (-6.557e-10, -0.002, 7.761e-10), (-6.557e-10, 0.002, 7.761e-10)], [], [(0, 1, 2)])
_uv = me_plane.uv_layers.new(name='UVMap')
_uv.uv.foreach_set('vector', [0.6792, 0.9743, 1.0, 0.9487, 1.0, 1.0])
me_plane.materials.append(mat_facematerial)
me_plane.use_remesh_fix_poles = True
me_plane.use_remesh_preserve_attributes = False
me_plane.use_mirror_vertex_groups = False
me_plane.update()
me_plane_001 = bpy.data.meshes.new('Plane.001')
me_plane_001.from_pydata([(-0.025, 0.0, 0.0), (0.025, 0.0, 0.0)], [(1, 0)], [])
_uv = me_plane_001.uv_layers.new(name='UVMap')
_uv.uv.foreach_set('vector', [])
me_plane_001.use_remesh_fix_poles = True
me_plane_001.use_remesh_preserve_attributes = False
me_plane_001.use_mirror_vertex_groups = False
me_plane_001.update()

# ---- objects
ob_case = bpy.data.objects.new('Case', me_circle)
ob_face = bpy.data.objects.new('Face', me_circle_001)
ob_glass = bpy.data.objects.new('Glass', me_circle_002)
ob_needle = bpy.data.objects.new('Needle', me_plane)
ob_needleaxis = bpy.data.objects.new('NeedleAxis', me_plane_001)

# ---- transforms, parenting, visibility, modifiers, constraints
ob_case.location = (0.0, 0.0, 0.0)
ob_case.rotation_euler = (0.0, 1.571, 0.0)
ob_case.lineart.crease_threshold = 0.0
_m = ob_case.modifiers.new('Auto Smooth', 'NODES')
_m.node_group = ng_auto_smooth
_gi = [s.identifier for s in ng_auto_smooth.interface.items_tree if s.item_type == 'SOCKET' and s.in_out == 'INPUT']
_m[_gi[1]] = 0.5236  # Angle
ob_face.location = (0.0, 0.0, 0.0)
ob_face.rotation_euler = (0.0, 1.571, 0.0)
ob_face.lineart.crease_threshold = 0.0
ob_face.use_mesh_mirror_y = True
_m = ob_face.modifiers.new('Auto Smooth', 'NODES')
_m.node_group = ng_auto_smooth
_gi = [s.identifier for s in ng_auto_smooth.interface.items_tree if s.item_type == 'SOCKET' and s.in_out == 'INPUT']
_m[_gi[1]] = 0.5236  # Angle
ob_glass.location = (0.0, 0.0, 0.0)
ob_glass.rotation_euler = (0.0, 1.571, 0.0)
ob_glass.lineart.crease_threshold = 0.0
ob_needle.location = (-0.006, 0.0, -0.012)
ob_needle.rotation_euler = (0.9599, 0.0, 0.0)
ob_needle.lineart.crease_threshold = 0.0
ob_needleaxis.location = (0.0, 0.0, -0.012)
ob_needleaxis.lineart.crease_threshold = 0.0

# ---- collection membership
scene.collection.objects.link(ob_case)
scene.collection.objects.link(ob_face)
scene.collection.objects.link(ob_glass)
scene.collection.objects.link(ob_needle)
scene.collection.objects.link(ob_needleaxis)

# ---- scene / render settings (as saved in the file)
scene.frame_start = 1; scene.frame_end = 250; scene.frame_set(1)
scene.render.engine = 'BLENDER_EEVEE_NEXT'
scene.render.image_settings.exr_codec = 'NONE'
scene.render.simplify_subdivision_render = 0
scene.render.simplify_child_particles_render = 0.0
scene.cycles.use_denoising = False
scene.cycles.samples = 128
scene.cycles.sampling_pattern = 'TABULATED_SOBOL'
scene.cycles.use_adaptive_sampling = False
scene.cycles.use_light_tree = False
scene.view_settings.view_transform = 'Filmic'
bpy.context.view_layer.update()

# ---- added for rendering (the .blend has no active camera and no usable light): camera, sun + grey world if the file has none
cam_auto = bpy.data.cameras.new('AutoCamera')
cam_auto.lens = 50.0
cam_auto.sensor_width = 36.0
cam_auto.clip_end = 1000.0
ob_auto_camera = bpy.data.objects.new('AutoCamera', cam_auto)
scene.collection.objects.link(ob_auto_camera)
ob_auto_camera.location = (0.185045, -0.222054, 0.148036)
ob_auto_camera.rotation_euler = (1.09748, -7.21219e-08, 0.694738)
scene.camera = ob_auto_camera
light_auto_sun = bpy.data.lights.new('AutoSun', 'SUN')
light_auto_sun.energy = 3.0
light_auto_sun.angle = 0.0523599
ob_auto_sun = bpy.data.objects.new('AutoSun', light_auto_sun)
scene.collection.objects.link(ob_auto_sun)
ob_auto_sun.rotation_euler = (0.872665, 0.174533, 0.523599)
if scene.world is None:
    world_auto = bpy.data.worlds.new('AutoWorld')
    world_auto.color = (0.3, 0.3, 0.3)
    scene.world = world_auto
bpy.context.view_layer.update()
